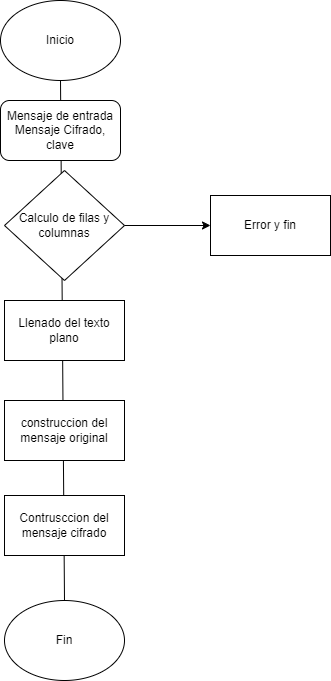

The diagram above was exported from draw.io. Its source (the exported page's mxGraphModel, read from the mxfile embedded in the PNG):
<mxGraphModel dx="1242" dy="563" grid="1" gridSize="10" guides="1" tooltips="1" connect="1" arrows="1" fold="1" page="1" pageScale="1" pageWidth="827" pageHeight="1169" background="#ffffff" math="0" shadow="0">
  <root>
    <mxCell id="0" />
    <mxCell id="1" parent="0" />
    <mxCell id="18" value="" style="endArrow=none;html=1;entryX=0.5;entryY=1;entryDx=0;entryDy=0;exitX=0.5;exitY=0;exitDx=0;exitDy=0;fillColor=#000000;strokeColor=#000000;" edge="1" parent="1" source="8" target="3">
      <mxGeometry width="50" height="50" relative="1" as="geometry">
        <mxPoint x="480" y="320" as="sourcePoint" />
        <mxPoint x="530" y="270" as="targetPoint" />
        <Array as="points" />
      </mxGeometry>
    </mxCell>
    <mxCell id="2" value="Mensaje de entrada&lt;br&gt;Mensaje Cifrado, clave" style="rounded=1;whiteSpace=wrap;html=1;" parent="1" vertex="1">
      <mxGeometry x="350" y="130" width="120" height="60" as="geometry" />
    </mxCell>
    <mxCell id="3" value="Inicio" style="ellipse;whiteSpace=wrap;html=1;" vertex="1" parent="1">
      <mxGeometry x="350" y="30" width="120" height="80" as="geometry" />
    </mxCell>
    <mxCell id="4" value="Calculo de filas y columnas" style="rhombus;whiteSpace=wrap;html=1;" vertex="1" parent="1">
      <mxGeometry x="354" y="200" width="120" height="110" as="geometry" />
    </mxCell>
    <mxCell id="5" value="Llenado del texto plano" style="rounded=0;whiteSpace=wrap;html=1;" vertex="1" parent="1">
      <mxGeometry x="354" y="330" width="120" height="60" as="geometry" />
    </mxCell>
    <mxCell id="6" value="Error y fin" style="rounded=0;whiteSpace=wrap;html=1;" vertex="1" parent="1">
      <mxGeometry x="560" y="225" width="120" height="60" as="geometry" />
    </mxCell>
    <mxCell id="7" value="construccion del mensaje original" style="rounded=0;whiteSpace=wrap;html=1;" vertex="1" parent="1">
      <mxGeometry x="354" y="430" width="120" height="60" as="geometry" />
    </mxCell>
    <mxCell id="8" value="Fin" style="ellipse;whiteSpace=wrap;html=1;" vertex="1" parent="1">
      <mxGeometry x="354" y="630" width="120" height="80" as="geometry" />
    </mxCell>
    <mxCell id="9" value="Contrusccion del mensaje cifrado" style="rounded=0;whiteSpace=wrap;html=1;" vertex="1" parent="1">
      <mxGeometry x="354" y="525" width="120" height="60" as="geometry" />
    </mxCell>
    <mxCell id="15" value="" style="endArrow=classic;html=1;exitX=1;exitY=0.5;exitDx=0;exitDy=0;entryX=0;entryY=0.5;entryDx=0;entryDy=0;strokeColor=#000000;" edge="1" parent="1" source="4" target="6">
      <mxGeometry width="50" height="50" relative="1" as="geometry">
        <mxPoint x="480" y="320" as="sourcePoint" />
        <mxPoint x="530" y="270" as="targetPoint" />
      </mxGeometry>
    </mxCell>
  </root>
</mxGraphModel>